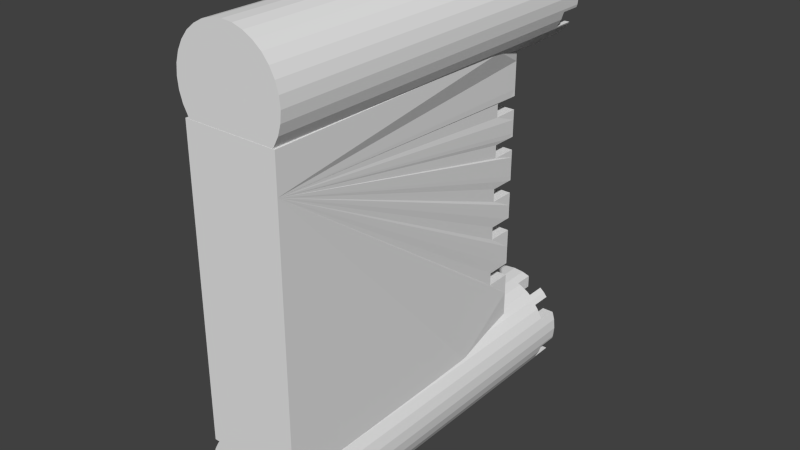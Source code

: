 # Source: greeck_wall.blend  (saved by Blender 2.76.0; exported with 4.5.12 LTS)
import bpy
from mathutils import Matrix  # noqa: F401  (used for matrix-valued properties, if any)

bpy.ops.wm.read_factory_settings(use_empty=True)
scene = bpy.context.scene
scene.name = 'Scene'

# ---- collections
col_collection_1 = bpy.data.collections.new('Collection 1'); scene.collection.children.link(col_collection_1)

# ---- materials (node trees are filled in below, after node groups)
mat_paret_muralla_greek = bpy.data.materials.new('paret_muralla_greek')
mat_paret_muralla_greek.alpha_threshold = 0.0
mat_paret_muralla_greek.use_transparent_shadow = False
mat_paret_muralla_greek.roughness = 0.5
mat_paret_muralla_babylon2 = bpy.data.materials.new('paret_muralla_babylon2')
mat_paret_muralla_babylon2.alpha_threshold = 0.0
mat_paret_muralla_babylon2.use_transparent_shadow = False
mat_paret_muralla_babylon2.roughness = 0.5
mat_paret_muralla_greek2 = bpy.data.materials.new('paret_muralla_greek2')
mat_paret_muralla_greek2.alpha_threshold = 0.0
mat_paret_muralla_greek2.use_transparent_shadow = False
mat_paret_muralla_greek2.roughness = 0.5

# ---- material node trees

# ---- world
world_world = bpy.data.worlds.new('World'); scene.world = world_world
world_world.color = (0.05088, 0.05088, 0.05088)
world_world.use_sun_shadow = False
world_world.sun_shadow_jitter_overblur = 0.0
world_world.cycles.sampling_method = 'MANUAL'
world_world.cycles.sample_map_resolution = 256

# ---- meshes
me_cylinder_001 = bpy.data.meshes.new('Cylinder.001')
me_cylinder_001.from_pydata([(-0.1369, 0.00704, -1.077), (-0.1369, 1.82, -1.077), (-0.08708, 1.82, -1.072), (-0.08708, 0.00704, -1.072), (-0.03915, 0.00704, -1.057), (0.00503, 0.00704, -1.034), (0.04375, 0.00704, -1.002), (0.07553, 0.00704, -0.9633), (0.09914, 0.00704, -0.9191), (0.1137, 0.00704, -0.8712), (0.1186, 0.00704, -0.8214), (0.1137, 0.00704, -0.7715), (0.09914, 0.00704, -0.7236), (0.07553, 0.00704, -0.6794), (0.04375, 0.00704, -0.6407), (0.00503, 0.00704, -0.6089), (-0.03915, 0.00704, -0.5853), (-0.08708, 0.00704, -0.5708), (-0.1369, 0.00704, -0.5658), (-0.1868, 0.00704, -0.5708), (-0.2347, 0.00704, -0.5853), (-0.2789, 0.00704, -0.6089), (-0.3176, 0.00704, -0.6407), (-0.3494, 0.00704, -0.6794), (-0.373, 0.00704, -0.7236), (-0.3875, 0.00704, -0.7715), (-0.3924, 0.00704, -0.8214), (-0.3875, 0.00704, -0.8712), (-0.373, 0.00704, -0.9191), (-0.3494, 0.00704, -0.9633), (-0.3176, 0.00704, -1.002), (-0.2789, 0.00704, -1.034), (-0.2347, 0.00704, -1.057), (-0.1868, 0.00704, -1.072), (-0.1868, 1.82, -1.072), (-0.201, 1.82, -1.068), (-0.201, 1.82, -1.025), (-0.177, 1.82, -1.032), (-0.1367, 1.82, -1.036), (-0.09634, 1.82, -1.032), (-0.05755, 1.82, -1.02), (-0.04996, 1.82, -1.016), (-0.04996, 1.82, -1.061), (-0.04996, 1.726, -1.061), (0.00503, 1.726, -1.034), (-0.03915, 1.726, -1.057), (0.02177, 1.726, -1.02), (0.04375, 1.82, -1.002), (0.07553, 1.82, -0.9633), (0.07958, 1.719, -0.9557), (0.1098, 1.719, -0.884), (0.1137, 1.82, -0.8712), (0.1186, 1.82, -0.8214), (0.1137, 1.82, -0.7715), (0.102, 1.719, -0.733), (0.07553, 1.719, -0.6794), (0.09914, 1.719, -0.7236), (0.06065, 1.719, -0.6613), (0.02177, 1.726, -0.6226), (-0.03915, 1.726, -0.5853), (0.00503, 1.726, -0.6089), (-0.04996, 1.726, -0.582), (-0.08708, 1.82, -0.5708), (-0.1369, 1.82, -0.5658), (-0.1868, 1.82, -0.5708), (-0.201, 1.726, -0.5751), (-0.2727, 1.726, -0.6056), (-0.2789, 1.82, -0.6089), (-0.3176, 1.82, -0.6407), (-0.3345, 1.719, -0.6613), (-0.373, 1.719, -0.7236), (-0.3494, 1.719, -0.6794), (-0.3759, 1.719, -0.733), (-0.3875, 1.82, -0.7715), (-0.3924, 1.82, -0.8214), (-0.3875, 1.82, -0.8712), (-0.3837, 1.719, -0.884), (-0.3534, 1.719, -0.9557), (-0.3494, 1.82, -0.9633), (-0.3176, 1.82, -1.002), (-0.2789, 1.82, -1.034), (-0.2727, 1.726, -1.037), (-0.201, 1.726, -1.068), (-0.201, 1.726, -1.025), (-0.04996, 1.726, -1.016), (0.02177, 1.726, -0.9605), (-0.02181, 1.726, -1.001), (0.009523, 1.726, -0.9754), (0.0257, 1.82, -0.9557), (0.07958, 1.82, -0.9557), (0.02177, 1.82, -1.02), (0.02177, 1.82, -0.9605), (0.09914, 1.719, -0.9191), (0.102, 1.82, -0.733), (0.1098, 1.82, -0.884), (0.06173, 1.82, -0.884), (0.06611, 1.82, -0.8696), (0.07008, 1.82, -0.8292), (0.06611, 1.82, -0.7889), (0.05434, 1.82, -0.7501), (0.04519, 1.82, -0.733), (0.04519, 1.719, -0.733), (0.03524, 1.719, -0.7144), (0.009523, 1.719, -0.6831), (-0.01701, 1.719, -0.6613), (0.04375, 1.82, -0.6407), (0.02177, 1.726, -0.6613), (-0.01701, 1.726, -0.6613), (-0.02181, 1.726, -0.6573), (-0.04996, 1.726, -0.6423), (-0.201, 1.82, -0.6337), (-0.201, 1.82, -0.5751), (-0.04996, 1.82, -0.582), (-0.04996, 1.82, -0.6423), (-0.05755, 1.82, -0.6382), (-0.09634, 1.82, -0.6265), (-0.1367, 1.82, -0.6225), (-0.177, 1.82, -0.6265), (-0.2347, 1.726, -0.5853), (-0.3345, 1.82, -0.6613), (-0.2727, 1.82, -0.6056), (-0.2727, 1.82, -0.6613), (-0.3185, 1.719, -0.733), (-0.2563, 1.719, -0.6613), (-0.2829, 1.719, -0.6831), (-0.3086, 1.719, -0.7144), (-0.3837, 1.82, -0.884), (-0.3759, 1.82, -0.733), (-0.3185, 1.82, -0.733), (-0.3277, 1.82, -0.7501), (-0.3395, 1.82, -0.7889), (-0.3434, 1.82, -0.8292), (-0.3395, 1.82, -0.8696), (-0.3351, 1.82, -0.884), (-0.373, 1.719, -0.9191), (-0.2727, 1.82, -1.037), (-0.3534, 1.82, -0.9557), (-0.299, 1.82, -0.9557), (-0.2829, 1.82, -0.9754), (-0.2727, 1.82, -0.9838), (-0.2347, 1.726, -1.057), (-0.2727, 1.726, -0.9838), (-0.2515, 1.726, -1.001), (-0.2158, 1.726, -1.02), (0.0257, 1.719, -0.9557), (0.03524, 1.719, -0.9441), (0.05434, 1.719, -0.9084), (0.06173, 1.719, -0.884), (0.02177, 1.82, -0.6613), (0.06065, 1.82, -0.6613), (0.02177, 1.82, -0.6226), (-0.201, 1.726, -0.6337), (-0.2158, 1.726, -0.6382), (-0.2515, 1.726, -0.6573), (-0.2563, 1.726, -0.6613), (-0.2727, 1.726, -0.6613), (-0.3351, 1.719, -0.884), (-0.299, 1.719, -0.9557), (-0.3277, 1.719, -0.9084), (-0.3086, 1.719, -0.9441), (0.0808, 0.006586, -0.4957), (0.0808, 0.006586, -0.6724), (0.07853, 0.1935, -0.6724), (0.0808, 0.006586, -0.3191), (0.0808, 0.006586, 0.7409), (-0.3668, 0.006586, 0.7409), (-0.3668, 0.006586, -0.6724), (0.0808, 0.006586, -0.1424), (0.0808, 0.006586, 0.03424), (0.0808, 0.006586, 0.2109), (0.0808, 0.006586, 0.3875), (0.0808, 0.006586, 0.5642), (0.02224, 1.502, -0.6724), (0.02451, 1.315, -0.6724), (0.06719, 1.128, -0.6724), (0.06946, 0.941, -0.6724), (0.07173, 0.7541, -0.6724), (0.07399, 0.5672, -0.6724), (0.07626, 0.3804, -0.6724), (-0.2586, 1.502, -0.6724), (0.07853, 0.1935, 0.7409), (-0.2586, 1.502, 0.7409), (0.07626, 0.3804, 0.7409), (0.07399, 0.5672, 0.7409), (0.07173, 0.7541, 0.7409), (0.06946, 0.941, 0.7409), (0.06719, 1.128, 0.7409), (0.06492, 1.315, 0.7409), (0.06265, 1.502, 0.7409), (-0.2586, 1.376, -0.3464), (-0.2586, 1.502, -0.4091), (0.02224, 1.502, -0.4091), (0.02224, 1.502, -0.442), (0.02224, 1.502, -0.4749), (0.02224, 1.502, -0.5078), (0.02224, 1.502, -0.5407), (0.02224, 1.502, -0.5736), (0.02224, 1.502, -0.6066), (0.02224, 1.502, -0.6395), (0.02224, 1.376, -0.3464), (-0.2586, 1.376, -0.4091), (0.02224, 1.502, 0.709), (-0.2586, 1.376, 0.486), (0.02224, 1.376, 0.486), (0.02224, 1.502, 0.6134), (0.02224, 1.376, -0.4091), (0.02224, 1.392, -0.4091), (0.02224, 1.407, -0.4091), (0.02224, 1.423, -0.4091), (0.02224, 1.439, -0.4091), (0.02224, 1.455, -0.4091), (0.02224, 1.47, -0.4091), (0.02224, 1.486, -0.4091), (0.02224, 1.376, -0.3621), (0.02224, 1.376, 0.07509), (0.02224, 1.502, 0.6771), (-0.2586, 1.502, 0.486), (0.02224, 1.376, 0.08292), (-0.2586, 1.376, 0.2947), (0.02224, 1.376, -0.3542), (0.02224, 1.376, -0.3699), (0.02224, 1.376, -0.3778), (0.02224, 1.376, -0.3856), (0.02224, 1.376, -0.3934), (0.02224, 1.376, -0.4013), (0.02224, 1.376, 0.05941), (0.02224, 1.502, 0.6453), (0.02224, 1.502, 0.486), (0.02224, 1.486, 0.486), (0.02224, 1.47, 0.486), (0.02224, 1.455, 0.486), (0.02224, 1.439, 0.486), (0.02224, 1.423, 0.486), (0.02224, 1.407, 0.486), (0.02224, 1.392, 0.486), (0.02224, 1.376, 0.4782), (0.02224, 1.502, 0.5497), (-0.2586, 1.376, 0.4233), (-0.2586, 1.376, 0.02023), (-0.2586, 1.502, -0.3464), (0.02224, 1.502, -0.3464), (0.02224, 1.486, -0.3464), (0.02224, 1.47, -0.3464), (0.02224, 1.455, -0.3464), (0.02224, 1.439, -0.3464), (0.02224, 1.423, -0.3464), (0.02224, 1.407, -0.3464), (0.02224, 1.392, -0.3464), (0.02224, 1.376, -0.1711), (0.02224, 1.376, 0.06725), (0.02224, 1.502, 0.5816), (0.02224, 1.376, 0.4703), (0.02224, 1.376, 0.4625), (0.02224, 1.376, 0.4547), (0.02224, 1.376, 0.4468), (0.02224, 1.376, 0.439), (0.02224, 1.376, 0.4311), (0.02224, 1.376, 0.4233), (0.02224, 1.502, 0.5179), (-0.2586, 1.376, 0.08292), (0.02224, 1.376, 0.05158), (0.02224, 1.376, 0.04374), (0.02224, 1.376, 0.0359), (0.02224, 1.376, 0.02807), (0.02224, 1.376, 0.02023), (-0.2586, 1.502, 0.2947), (-0.2586, 1.376, 0.232), (-0.2586, 1.376, -0.1084), (-0.2586, 1.376, -0.1711), (-0.2586, 1.502, -0.1711), (0.02224, 1.502, -0.1711), (0.02224, 1.502, -0.193), (0.02224, 1.502, -0.2149), (0.02224, 1.502, -0.2368), (0.02224, 1.502, -0.2587), (0.02224, 1.502, -0.2807), (0.02224, 1.502, -0.3026), (0.02224, 1.502, -0.3245), (0.02224, 1.376, -0.1084), (0.02224, 1.392, 0.4233), (0.02224, 1.407, 0.4233), (0.02224, 1.423, 0.4233), (0.02224, 1.439, 0.4233), (0.02224, 1.455, 0.4233), (0.02224, 1.47, 0.4233), (0.02224, 1.486, 0.4233), (0.02224, 1.502, 0.4233), (-0.2586, 1.502, 0.4233), (0.02224, 1.376, 0.2947), (0.02224, 1.392, 0.02023), (0.02224, 1.407, 0.02023), (0.02224, 1.423, 0.02023), (0.02224, 1.439, 0.02023), (0.02224, 1.455, 0.02023), (0.02224, 1.47, 0.02023), (0.02224, 1.486, 0.02023), (0.02224, 1.502, 0.02023), (-0.2586, 1.502, 0.02023), (-0.2586, 1.502, 0.08292), (0.02224, 1.502, 0.08292), (0.02224, 1.486, 0.08292), (0.02224, 1.47, 0.08292), (0.02224, 1.455, 0.08292), (0.02224, 1.439, 0.08292), (0.02224, 1.423, 0.08292), (0.02224, 1.407, 0.08292), (0.02224, 1.392, 0.08292), (0.02224, 1.502, 0.2947), (0.02224, 1.486, 0.2947), (0.02224, 1.47, 0.2947), (0.02224, 1.455, 0.2947), (0.02224, 1.439, 0.2947), (0.02224, 1.423, 0.2947), (0.02224, 1.407, 0.2947), (0.02224, 1.392, 0.2947), (0.02224, 1.376, 0.2869), (0.02224, 1.376, 0.279), (0.02224, 1.376, 0.2712), (0.02224, 1.376, 0.2633), (0.02224, 1.376, 0.2555), (0.02224, 1.376, 0.2477), (0.02224, 1.376, 0.2398), (0.02224, 1.376, 0.232), (-0.2586, 1.502, -0.1084), (0.02224, 1.392, -0.1711), (0.02224, 1.407, -0.1711), (0.02224, 1.423, -0.1711), (0.02224, 1.439, -0.1711), (0.02224, 1.455, -0.1711), (0.02224, 1.47, -0.1711), (0.02224, 1.486, -0.1711), (0.02224, 1.376, -0.1319), (0.02224, 1.502, 0.3751), (0.02224, 1.502, 0.4072), (0.02224, 1.502, 0.3912), (0.02224, 1.502, 0.359), (0.02224, 1.502, 0.3429), (0.02224, 1.502, 0.3268), (0.02224, 1.502, 0.3108), (0.02224, 1.392, -0.1084), (0.02224, 1.502, -0.06016), (0.02224, 1.502, -0.01192), (0.02224, 1.502, 0.004155), (0.02224, 1.502, -0.028), (0.02224, 1.502, -0.04408), (0.02224, 1.502, -0.07624), (0.02224, 1.502, -0.09231), (0.02224, 1.502, -0.1084), (-0.2586, 1.502, 0.232), (0.02224, 1.502, 0.232), (0.02224, 1.502, 0.2134), (0.02224, 1.502, 0.1947), (0.02224, 1.502, 0.1761), (0.02224, 1.502, 0.1575), (0.02224, 1.502, 0.1388), (0.02224, 1.502, 0.1202), (0.02224, 1.502, 0.1016), (0.02224, 1.392, 0.232), (0.02224, 1.407, 0.232), (0.02224, 1.423, 0.232), (0.02224, 1.439, 0.232), (0.02224, 1.455, 0.232), (0.02224, 1.47, 0.232), (0.02224, 1.486, 0.232), (0.02224, 1.376, -0.1162), (0.02224, 1.376, -0.1241), (0.02224, 1.376, -0.1397), (0.02224, 1.376, -0.1476), (0.02224, 1.376, -0.1554), (0.02224, 1.376, -0.1632), (0.02224, 1.455, -0.1084), (0.02224, 1.47, -0.1084), (0.02224, 1.486, -0.1084), (0.02224, 1.407, -0.1084), (0.02224, 1.439, -0.1084), (0.02224, 1.423, -0.1084), (-0.1367, 1.718, -1.036), (-0.09634, 1.718, -1.032), (-0.05755, 1.718, -1.02), (-0.177, 1.718, -1.032), (-0.2158, 1.718, -1.02), (-0.2515, 1.718, -1.001), (-0.2829, 1.718, -0.9754), (-0.3086, 1.718, -0.9441), (-0.3277, 1.718, -0.9084), (-0.3395, 1.718, -0.8696), (-0.3434, 1.718, -0.8292), (-0.3395, 1.718, -0.7889), (-0.3277, 1.718, -0.7501), (-0.3086, 1.718, -0.7144), (-0.2829, 1.718, -0.6831), (-0.2515, 1.718, -0.6573), (-0.2158, 1.718, -0.6382), (-0.177, 1.718, -0.6265), (-0.1367, 1.718, -0.6225), (-0.09634, 1.718, -0.6265), (-0.05755, 1.718, -0.6382), (-0.02181, 1.718, -0.6573), (0.009523, 1.718, -0.6831), (0.03524, 1.718, -0.7144), (0.05434, 1.718, -0.7501), (0.06611, 1.718, -0.7889), (0.07008, 1.718, -0.8292), (0.06611, 1.718, -0.8696), (0.05434, 1.718, -0.9084), (0.03524, 1.718, -0.9441), (0.009523, 1.718, -0.9754), (-0.02181, 1.718, -1.001), (-0.1369, 0.00704, 0.6344), (-0.1369, 1.82, 0.6344), (-0.08708, 1.82, 0.6393), (-0.08708, 0.00704, 0.6393), (-0.03915, 0.00704, 0.6538), (0.00503, 0.00704, 0.6775), (0.04375, 0.00704, 0.7092), (0.07553, 0.00704, 0.748), (0.09914, 0.00704, 0.7921), (0.1137, 0.00704, 0.8401), (0.1186, 0.00704, 0.8899), (0.1137, 0.00704, 0.9398), (0.09914, 0.00704, 0.9877), (0.07553, 0.00704, 1.032), (0.04375, 0.00704, 1.071), (0.00503, 0.00704, 1.102), (-0.03915, 0.00704, 1.126), (-0.08708, 0.00704, 1.141), (-0.1369, 0.00704, 1.145), (-0.1868, 0.00704, 1.141), (-0.2347, 0.00704, 1.126), (-0.2789, 0.00704, 1.102), (-0.3176, 0.00704, 1.071), (-0.3494, 0.00704, 1.032), (-0.373, 0.00704, 0.9877), (-0.3875, 0.00704, 0.9398), (-0.3924, 0.00704, 0.8899), (-0.3875, 0.00704, 0.8401), (-0.373, 0.00704, 0.7921), (-0.3494, 0.00704, 0.7479), (-0.3176, 0.00704, 0.7092), (-0.2789, 0.00704, 0.6775), (-0.2347, 0.00704, 0.6538), (-0.1868, 0.00704, 0.6393), (-0.1868, 1.82, 0.6393), (-0.201, 1.82, 0.6436), (-0.201, 1.82, 0.6865), (-0.177, 1.82, 0.6792), (-0.1367, 1.82, 0.6753), (-0.09634, 1.82, 0.6792), (-0.05755, 1.82, 0.691), (-0.04996, 1.82, 0.6951), (-0.04996, 1.82, 0.6506), (-0.04996, 1.726, 0.6506), (0.00503, 1.726, 0.6775), (-0.03915, 1.726, 0.6538), (0.02177, 1.726, 0.6912), (0.04375, 1.82, 0.7092), (0.07553, 1.82, 0.748), (0.07958, 1.719, 0.7555), (0.1098, 1.719, 0.8273), (0.1137, 1.82, 0.8401), (0.1186, 1.82, 0.8899), (0.1137, 1.82, 0.9398), (0.102, 1.719, 0.9783), (0.07553, 1.719, 1.032), (0.09914, 1.719, 0.9877), (0.06065, 1.719, 1.05), (0.02177, 1.726, 1.089), (-0.03915, 1.726, 1.126), (0.00503, 1.726, 1.102), (-0.04996, 1.726, 1.129), (-0.08708, 1.82, 1.141), (-0.1369, 1.82, 1.145), (-0.1868, 1.82, 1.141), (-0.201, 1.726, 1.136), (-0.2727, 1.726, 1.106), (-0.2789, 1.82, 1.102), (-0.3176, 1.82, 1.071), (-0.3345, 1.719, 1.05), (-0.373, 1.719, 0.9877), (-0.3494, 1.719, 1.032), (-0.3759, 1.719, 0.9783), (-0.3875, 1.82, 0.9398), (-0.3924, 1.82, 0.8899), (-0.3875, 1.82, 0.8401), (-0.3837, 1.719, 0.8273), (-0.3534, 1.719, 0.7555), (-0.3494, 1.82, 0.7479), (-0.3176, 1.82, 0.7092), (-0.2789, 1.82, 0.6775), (-0.2727, 1.726, 0.6741), (-0.201, 1.726, 0.6436), (-0.201, 1.726, 0.6865), (-0.04996, 1.726, 0.6951), (0.02177, 1.726, 0.7507), (-0.02181, 1.726, 0.7101), (0.009523, 1.726, 0.7358), (0.0257, 1.82, 0.7555), (0.07958, 1.82, 0.7555), (0.02177, 1.82, 0.6912), (0.02177, 1.82, 0.7507), (0.09914, 1.719, 0.7921), (0.102, 1.82, 0.9783), (0.1098, 1.82, 0.8273), (0.06173, 1.82, 0.8273), (0.06611, 1.82, 0.8417), (0.07008, 1.82, 0.882), (0.06611, 1.82, 0.9224), (0.05434, 1.82, 0.9611), (0.04519, 1.82, 0.9783), (0.04519, 1.719, 0.9783), (0.03524, 1.719, 0.9969), (0.009523, 1.719, 1.028), (-0.01701, 1.719, 1.05), (0.04375, 1.82, 1.071), (0.02177, 1.726, 1.05), (-0.01701, 1.726, 1.05), (-0.02181, 1.726, 1.054), (-0.04996, 1.726, 1.069), (-0.201, 1.82, 1.078), (-0.201, 1.82, 1.136), (-0.04996, 1.82, 1.129), (-0.04996, 1.82, 1.069), (-0.05755, 1.82, 1.073), (-0.09634, 1.82, 1.085), (-0.1367, 1.82, 1.089), (-0.177, 1.82, 1.085), (-0.2347, 1.726, 1.126), (-0.3345, 1.82, 1.05), (-0.2727, 1.82, 1.106), (-0.2727, 1.82, 1.05), (-0.3185, 1.719, 0.9783), (-0.2563, 1.719, 1.05), (-0.2829, 1.719, 1.028), (-0.3086, 1.719, 0.9969), (-0.3837, 1.82, 0.8273), (-0.3759, 1.82, 0.9783), (-0.3185, 1.82, 0.9783), (-0.3277, 1.82, 0.9611), (-0.3395, 1.82, 0.9224), (-0.3434, 1.82, 0.882), (-0.3395, 1.82, 0.8417), (-0.3351, 1.82, 0.8273), (-0.373, 1.719, 0.7921), (-0.2727, 1.82, 0.6741), (-0.3534, 1.82, 0.7555), (-0.299, 1.82, 0.7555), (-0.2829, 1.82, 0.7358), (-0.2727, 1.82, 0.7275), (-0.2347, 1.726, 0.6538), (-0.2727, 1.726, 0.7275), (-0.2515, 1.726, 0.7101), (-0.2158, 1.726, 0.691), (0.0257, 1.719, 0.7555), (0.03524, 1.719, 0.7672), (0.05434, 1.719, 0.8029), (0.06173, 1.719, 0.8273), (0.02177, 1.82, 1.05), (0.06065, 1.82, 1.05), (0.02177, 1.82, 1.089), (-0.201, 1.726, 1.078), (-0.2158, 1.726, 1.073), (-0.2515, 1.726, 1.054), (-0.2563, 1.726, 1.05), (-0.2727, 1.726, 1.05), (-0.3351, 1.719, 0.8273), (-0.299, 1.719, 0.7555), (-0.3277, 1.719, 0.8029), (-0.3086, 1.719, 0.7672), (-0.1367, 1.718, 0.6753), (-0.09634, 1.718, 0.6792), (-0.05755, 1.718, 0.691), (-0.177, 1.718, 0.6792), (-0.2158, 1.718, 0.691), (-0.2515, 1.718, 0.7101), (-0.2829, 1.718, 0.7358), (-0.3086, 1.718, 0.7672), (-0.3277, 1.718, 0.8029), (-0.3395, 1.718, 0.8417), (-0.3434, 1.718, 0.882), (-0.3395, 1.718, 0.9224), (-0.3277, 1.718, 0.9611), (-0.3086, 1.718, 0.9969), (-0.2829, 1.718, 1.028), (-0.2515, 1.718, 1.054), (-0.2158, 1.718, 1.073), (-0.177, 1.718, 1.085), (-0.1367, 1.718, 1.089), (-0.09634, 1.718, 1.085), (-0.05755, 1.718, 1.073), (-0.02181, 1.718, 1.054), (0.009523, 1.718, 1.028), (0.03524, 1.718, 0.9969), (0.05434, 1.718, 0.9611), (0.06611, 1.718, 0.9224), (0.07008, 1.718, 0.882), (0.06611, 1.718, 0.8417), (0.05434, 1.718, 0.8029), (0.03524, 1.718, 0.7672), (0.009523, 1.718, 0.7358), (-0.02181, 1.718, 0.7101)], [], [(0, 1, 2, 3), (0, 3, 4, 5, 6, 7, 8, 9, 10, 11, 12, 13, 14, 15, 16, 17, 18, 19, 20, 21, 22, 23, 24, 25, 26, 27, 28, 29, 30, 31, 32, 33), (33, 34, 1, 0), (2, 1, 34, 35, 36, 37, 38, 39, 40, 41, 42), (44, 5, 4, 45), (6, 47, 48, 7), (9, 51, 52, 10), (10, 52, 53, 11), (55, 13, 12, 56), (59, 16, 15, 60), (17, 62, 63, 18), (18, 63, 64, 19), (21, 67, 68, 22), (70, 24, 23, 71), (25, 73, 74, 26), (26, 74, 75, 27), (28, 27, 75, 126, 76, 134), (29, 28, 134, 77, 136, 78), (29, 78, 79, 30), (30, 79, 80, 31), (135, 81, 140, 32, 31, 80), (33, 32, 140, 82, 35, 34), (36, 35, 82, 83), (84, 43, 42, 41), (4, 3, 2, 42, 43, 45), (85, 46, 44, 45, 43, 84, 86, 87), (44, 46, 90, 47, 6, 5), (88, 89, 48, 47, 90, 91), (92, 8, 7, 48, 89, 49), (92, 50, 94, 51, 9, 8), (93, 53, 52, 51, 94, 95, 96, 97, 98, 99, 100), (93, 54, 56, 12, 11, 53), (57, 55, 56, 54, 101, 102, 103, 104), (105, 14, 13, 55, 57, 149), (60, 15, 14, 105, 150, 58), (61, 59, 60, 58, 106, 107, 108, 109), (62, 17, 16, 59, 61, 112), (110, 111, 64, 63, 62, 112, 113, 114, 115, 116, 117), (19, 64, 111, 65, 118, 20), (67, 21, 20, 118, 66, 120), (119, 68, 67, 120, 121), (71, 23, 22, 68, 119, 69), (122, 72, 70, 71, 69, 123, 124, 125), (73, 25, 24, 70, 72, 127), (126, 75, 74, 73, 127, 128, 129, 130, 131, 132, 133), (135, 80, 79, 78, 136, 137, 138, 139), (83, 82, 140, 81, 141, 142, 143), (91, 90, 46, 85), (49, 89, 88, 144), (50, 92, 49, 144, 145, 146, 147), (54, 93, 100, 101), (95, 94, 50, 147), (107, 106, 148, 149, 57, 104), (113, 112, 61, 109), (58, 150, 148, 106), (151, 65, 111, 110), (66, 118, 65, 151, 152, 153, 154, 155), (69, 119, 121, 155, 154, 123), (121, 120, 66, 155), (128, 127, 72, 122), (76, 126, 133, 156), (157, 77, 134, 76, 156, 158, 159), (141, 81, 135, 139), (137, 136, 77, 157), (150, 105, 149, 148), (39, 38, 376, 377), (40, 39, 377, 378), (376, 379, 380, 381, 382, 383, 384, 385, 386, 387, 388, 389, 390, 391, 392, 393, 394, 395, 396, 397, 398, 399, 400, 401, 402, 403, 404, 405, 406, 407, 378, 377), (38, 37, 379, 376), (378, 407, 86, 84, 41, 40), (87, 86, 407, 406), (406, 405, 145, 144, 88, 91, 85, 87), (146, 145, 405, 404), (404, 403, 96, 95, 147, 146), (97, 96, 403, 402), (98, 97, 402, 401), (99, 98, 401, 400), (400, 399, 102, 101, 100, 99), (103, 102, 399, 398), (398, 397, 108, 107, 104, 103), (397, 396, 114, 113, 109, 108), (115, 114, 396, 395), (116, 115, 395, 394), (117, 116, 394, 393), (393, 392, 152, 151, 110, 117), (153, 152, 392, 391), (391, 390, 124, 123, 154, 153), (125, 124, 390, 389), (389, 388, 129, 128, 122, 125), (130, 129, 388, 387), (131, 130, 387, 386), (132, 131, 386, 385), (385, 384, 158, 156, 133, 132), (159, 158, 384, 383), (383, 382, 138, 137, 157, 159), (382, 381, 142, 141, 139, 138), (143, 142, 381, 380), (380, 379, 37, 36, 83, 143), (161, 162, 178, 177, 176, 175, 174, 173, 172, 198, 197, 196, 195, 194, 193, 192, 191, 212, 211, 210, 209, 208, 207, 206, 205, 224, 223, 222, 221, 220, 213, 219, 199, 247, 246, 245, 244, 243, 242, 241, 240, 277, 276, 275, 274, 273, 272, 271, 270, 330, 329, 328, 327, 326, 325, 324, 248, 369, 368, 367, 366, 331, 365, 364, 278, 339, 373, 375, 374, 370, 371, 372, 347, 346, 345, 340, 344, 343, 341, 342, 296, 295, 294, 293, 292, 291, 290, 289, 264, 263, 262, 261, 260, 225, 249, 214, 217, 306, 305, 304, 303, 302, 301, 300, 299, 356, 355, 354, 353, 352, 351, 350, 349, 363, 362, 361, 360, 359, 358, 357, 322, 321, 320, 319, 318, 317, 316, 315, 288, 314, 313, 312, 311, 310, 309, 308, 307, 338, 337, 336, 335, 332, 334, 333, 286, 285, 284, 283, 282, 281, 280, 279, 257, 256, 255, 254, 253, 252, 251, 235, 203, 234, 233, 232, 231, 230, 229, 228, 227, 258, 236, 250, 204, 226, 215, 201, 188, 187, 186, 185, 184, 183, 182, 180, 164, 171, 170, 169, 168, 167, 163, 160), (164, 165, 166, 161, 160, 163, 167, 168, 169, 170, 171), (172, 173, 174, 175, 176, 177, 178, 162, 161, 166, 179), (181, 165, 164, 180, 182, 183, 184, 185, 186, 187, 188), (165, 181, 216, 202, 237, 287, 265, 218, 266, 348, 298, 259, 238, 297, 323, 267, 268, 269, 239, 189, 200, 190, 179, 166), (190, 191, 192, 193, 194, 195, 196, 197, 198, 172, 179), (188, 201, 215, 226, 204, 250, 236, 258, 227, 216, 181), (205, 206, 207, 208, 209, 210, 211, 212, 191, 190, 200), (200, 189, 199, 219, 213, 220, 221, 222, 223, 224, 205), (202, 216, 227, 228, 229, 230, 231, 232, 233, 234, 203), (189, 239, 240, 241, 242, 243, 244, 245, 246, 247, 199), (237, 202, 203, 235, 251, 252, 253, 254, 255, 256, 257), (238, 259, 217, 214, 249, 225, 260, 261, 262, 263, 264), (269, 270, 271, 272, 273, 274, 275, 276, 277, 240, 239), (257, 279, 280, 281, 282, 283, 284, 285, 286, 287, 237), (264, 289, 290, 291, 292, 293, 294, 295, 296, 297, 238), (259, 298, 299, 300, 301, 302, 303, 304, 305, 306, 217), (218, 265, 307, 308, 309, 310, 311, 312, 313, 314, 288), (266, 218, 288, 315, 316, 317, 318, 319, 320, 321, 322), (248, 324, 325, 326, 327, 328, 329, 330, 270, 269, 268), (287, 286, 333, 334, 332, 335, 336, 337, 338, 307, 265), (297, 296, 342, 341, 343, 344, 340, 345, 346, 347, 323), (348, 349, 350, 351, 352, 353, 354, 355, 356, 299, 298), (322, 357, 358, 359, 360, 361, 362, 363, 349, 348, 266), (268, 267, 278, 364, 365, 331, 366, 367, 368, 369, 248), (323, 347, 372, 371, 370, 374, 375, 373, 339, 278, 267), (408, 409, 410, 411), (408, 411, 412, 413, 414, 415, 416, 417, 418, 419, 420, 421, 422, 423, 424, 425, 426, 427, 428, 429, 430, 431, 432, 433, 434, 435, 436, 437, 438, 439, 440, 441), (441, 442, 409, 408), (410, 409, 442, 443, 444, 445, 446, 447, 448, 449, 450), (452, 413, 412, 453), (414, 455, 456, 415), (417, 459, 460, 418), (418, 460, 461, 419), (463, 421, 420, 464), (467, 424, 423, 468), (425, 470, 471, 426), (426, 471, 472, 427), (429, 475, 476, 430), (478, 432, 431, 479), (433, 481, 482, 434), (434, 482, 483, 435), (436, 435, 483, 534, 484, 542), (437, 436, 542, 485, 544, 486), (437, 486, 487, 438), (438, 487, 488, 439), (543, 489, 548, 440, 439, 488), (441, 440, 548, 490, 443, 442), (444, 443, 490, 491), (492, 451, 450, 449), (412, 411, 410, 450, 451, 453), (493, 454, 452, 453, 451, 492, 494, 495), (452, 454, 498, 455, 414, 413), (496, 497, 456, 455, 498, 499), (500, 416, 415, 456, 497, 457), (500, 458, 502, 459, 417, 416), (501, 461, 460, 459, 502, 503, 504, 505, 506, 507, 508), (501, 462, 464, 420, 419, 461), (465, 463, 464, 462, 509, 510, 511, 512), (513, 422, 421, 463, 465, 557), (468, 423, 422, 513, 558, 466), (469, 467, 468, 466, 514, 515, 516, 517), (470, 425, 424, 467, 469, 520), (518, 519, 472, 471, 470, 520, 521, 522, 523, 524, 525), (427, 472, 519, 473, 526, 428), (475, 429, 428, 526, 474, 528), (527, 476, 475, 528, 529), (479, 431, 430, 476, 527, 477), (530, 480, 478, 479, 477, 531, 532, 533), (481, 433, 432, 478, 480, 535), (534, 483, 482, 481, 535, 536, 537, 538, 539, 540, 541), (543, 488, 487, 486, 544, 545, 546, 547), (491, 490, 548, 489, 549, 550, 551), (499, 498, 454, 493), (457, 497, 496, 552), (458, 500, 457, 552, 553, 554, 555), (462, 501, 508, 509), (503, 502, 458, 555), (515, 514, 556, 557, 465, 512), (521, 520, 469, 517), (466, 558, 556, 514), (559, 473, 519, 518), (474, 526, 473, 559, 560, 561, 562, 563), (477, 527, 529, 563, 562, 531), (529, 528, 474, 563), (536, 535, 480, 530), (484, 534, 541, 564), (565, 485, 542, 484, 564, 566, 567), (549, 489, 543, 547), (545, 544, 485, 565), (558, 513, 557, 556), (447, 446, 568, 569), (448, 447, 569, 570), (568, 571, 572, 573, 574, 575, 576, 577, 578, 579, 580, 581, 582, 583, 584, 585, 586, 587, 588, 589, 590, 591, 592, 593, 594, 595, 596, 597, 598, 599, 570, 569), (446, 445, 571, 568), (570, 599, 494, 492, 449, 448), (495, 494, 599, 598), (598, 597, 553, 552, 496, 499, 493, 495), (596, 595, 504, 503, 555, 554), (505, 504, 595, 594), (506, 505, 594, 593), (507, 506, 593, 592), (592, 591, 510, 509, 508, 507), (523, 522, 588, 587), (524, 523, 587, 586), (525, 524, 586, 585), (585, 584, 560, 559, 518, 525), (561, 560, 584, 583), (581, 580, 537, 536, 530, 533), (538, 537, 580, 579), (539, 538, 579, 578), (540, 539, 578, 577), (577, 576, 566, 564, 541, 540), (575, 574, 546, 545, 565, 567), (574, 573, 550, 549, 547, 546), (551, 550, 573, 572), (572, 571, 445, 444, 491, 551)])
_uv = me_cylinder_001.uv_layers.new(name='UVMap')
_uv.uv.foreach_set('vector', [0.9635, -0.1667, 0.9635, 1.167, 0.929, 1.167, 0.929, -0.1667, 0.9635, -0.1667, 0.929, -0.1667, 0.8946, -0.1667, 0.8601, -0.1667, 0.8256, -0.1667, 0.7911, -0.1667, 0.7567, -0.1667, 0.7222, -0.1667, 0.6877, -0.1667, 0.6533, -0.1667, 0.6188, -0.1667, 0.5843, -0.1667, 0.5498, -0.1667, 0.5154, -0.1667, 0.4809, -0.1667, 0.4464, -0.1667, 0.412, -0.1667, 1.481, -0.1667, 1.446, -0.1667, 1.412, -0.1667, 1.377, -0.1667, 1.343, -0.1667, 1.308, -0.1667, 1.274, -0.1667, 1.239, -0.1667, 1.205, -0.1667, 1.17, -0.1667, 1.136, -0.1667, 1.101, -0.1667, 1.067, -0.1667, 1.032, -0.1667, 0.998, -0.1667, 0.998, -0.1667, 0.998, 1.167, 0.9635, 1.167, 0.9635, -0.1667, 0.929, 1.167, 0.9635, 1.167, 0.998, 1.167, 1.008, 1.167, 1.017, 1.167, 0.9965, 1.167, 0.9633, 1.167, 0.9301, 1.167, 0.8968, 1.167, 0.8898, 1.167, 0.9023, 1.167, 0.8601, 1.097, 0.8601, -0.1667, 0.8946, -0.1667, 0.8946, 1.097, 0.8256, -0.1667, 0.8256, 1.167, 0.7911, 1.167, 0.7911, -0.1667, 0.7222, -0.1667, 0.7222, 1.167, 0.6877, 1.167, 0.6877, -0.1667, 0.6877, -0.1667, 0.6877, 1.167, 0.6533, 1.167, 0.6533, -0.1667, 0.5843, 1.092, 0.5843, -0.1667, 0.6188, -0.1667, 0.6188, 1.092, 0.4809, 1.097, 0.4809, -0.1667, 0.5154, -0.1667, 0.5154, 1.097, 0.4464, -0.1667, 0.4464, 1.167, 0.412, 1.167, 0.412, -0.1667, 0.412, -0.1667, 0.412, 1.167, 0.3775, 1.167, 0.3775, -0.1667, 0.3086, -0.1667, 0.3086, 1.167, 0.2741, 1.167, 0.2741, -0.1667, 0.2051, 1.092, 0.2051, -0.1667, 0.2396, -0.1667, 0.2396, 1.092, 0.1707, -0.1667, 0.1707, 1.167, 0.1362, 1.167, 0.1362, -0.1667, 0.1362, -0.1667, 0.1362, 1.167, 0.1017, 1.167, 0.1017, -0.1667, 0.06725, -0.1667, 0.1017, -0.1667, 0.1017, 1.167, 0.09254, 1.167, 0.09254, 1.092, 0.06725, 1.092, 0.03278, -0.1667, 0.06725, -0.1667, 0.06725, 1.092, 0.03868, 1.092, 0.03868, 1.167, 0.03278, 1.167, 0.03278, -0.1667, 0.03278, 1.167, -0.00169, 1.167, -0.00169, -0.1667, -0.00169, -0.1667, -0.00169, 1.167, -0.03616, 1.167, -0.03616, -0.1667, -0.04097, 1.167, -0.04097, 1.097, -0.07063, 1.097, -0.07063, -0.1667, -0.03616, -0.1667, -0.03616, 1.167, -0.1051, -0.1667, -0.07063, -0.1667, -0.07063, 1.097, -0.09492, 1.097, -0.09492, 1.167, -0.1051, 1.167, -0.08602, 1.167, -0.09492, 1.167, -0.09492, 1.097, -0.08602, 1.097, 0.8898, 1.097, 0.9023, 1.097, 0.9023, 1.167, 0.8898, 1.167, 0.8946, -0.1667, 0.929, -0.1667, 0.929, 1.167, 0.9023, 1.167, 0.9023, 1.097, 0.8946, 1.097, 0.8141, 1.097, 0.8452, 1.097, 0.8601, 1.097, 0.8946, 1.097, 0.9023, 1.097, 0.8898, 1.097, 0.8635, 1.097, 0.8301, 1.097, 0.8601, 1.097, 0.8452, 1.097, 0.8452, 1.167, 0.8256, 1.167, 0.8256, -0.1667, 0.8601, -0.1667, 0.809, 1.167, 0.7853, 1.167, 0.7911, 1.167, 0.8256, 1.167, 0.8452, 1.167, 0.8141, 1.167, 0.7567, 1.092, 0.7567, -0.1667, 0.7911, -0.1667, 0.7911, 1.167, 0.7853, 1.167, 0.7853, 1.092, 0.7567, 1.092, 0.7314, 1.092, 0.7314, 1.167, 0.7222, 1.167, 0.7222, -0.1667, 0.7567, -0.1667, 0.6255, 1.167, 0.6533, 1.167, 0.6877, 1.167, 0.7222, 1.167, 0.7314, 1.167, 0.7414, 1.167, 0.7287, 1.167, 0.6944, 1.167, 0.6599, 1.167, 0.6251, 1.167, 0.6084, 1.167, 0.6255, 1.167, 0.6255, 1.092, 0.6188, 1.092, 0.6188, -0.1667, 0.6533, -0.1667, 0.6533, 1.167, 0.5682, 1.092, 0.5843, 1.092, 0.6188, 1.092, 0.6255, 1.092, 0.6084, 1.092, 0.5901, 1.092, 0.5549, 1.092, 0.5248, 1.092, 0.5498, 1.167, 0.5498, -0.1667, 0.5843, -0.1667, 0.5843, 1.092, 0.5682, 1.092, 0.5682, 1.167, 0.5154, 1.097, 0.5154, -0.1667, 0.5498, -0.1667, 0.5498, 1.167, 0.5303, 1.167, 0.5303, 1.097, 0.4732, 1.097, 0.4809, 1.097, 0.5154, 1.097, 0.5303, 1.097, 0.5491, 1.097, 0.5248, 1.097, 0.5194, 1.097, 0.4913, 1.097, 0.4464, 1.167, 0.4464, -0.1667, 0.4809, -0.1667, 0.4809, 1.097, 0.4732, 1.097, 0.4732, 1.167, 0.3542, 1.167, 0.3673, 1.167, 0.3775, 1.167, 0.412, 1.167, 0.4464, 1.167, 0.4732, 1.167, 0.4913, 1.167, 0.4838, 1.167, 0.448, 1.167, 0.4122, 1.167, 0.3764, 1.167, 0.3775, -0.1667, 0.3775, 1.167, 0.3673, 1.167, 0.3673, 1.097, 0.343, 1.097, 0.343, -0.1667, 0.3086, 1.167, 0.3086, -0.1667, 0.343, -0.1667, 0.343, 1.097, 0.3134, 1.097, 0.3134, 1.167, 0.2557, 1.167, 0.2741, 1.167, 0.3086, 1.167, 0.3134, 1.167, 0.2885, 1.167, 0.2396, 1.092, 0.2396, -0.1667, 0.2741, -0.1667, 0.2741, 1.167, 0.2557, 1.167, 0.2557, 1.092, 0.2157, 1.092, 0.1984, 1.092, 0.2051, 1.092, 0.2396, 1.092, 0.2557, 1.092, 0.2995, 1.092, 0.2694, 1.092, 0.234, 1.092, 0.1707, 1.167, 0.1707, -0.1667, 0.2051, -0.1667, 0.2051, 1.092, 0.1984, 1.092, 0.1984, 1.167, 0.09254, 1.167, 0.1017, 1.167, 0.1362, 1.167, 0.1707, 1.167, 0.1984, 1.167, 0.2157, 1.167, 0.1989, 1.167, 0.1641, 1.167, 0.1295, 1.167, 0.09516, 1.167, 0.08243, 1.167, -0.04097, 1.167, -0.03616, 1.167, -0.00169, 1.167, 0.03278, 1.167, 0.03868, 1.167, 0.01469, 1.167, -0.006452, 1.167, -0.01735, 1.167, -0.08602, 1.097, -0.09492, 1.097, -0.07063, 1.097, -0.04097, 1.097, -0.01735, 1.097, -0.03994, 1.097, -0.0733, 1.097, 0.8141, 1.167, 0.8452, 1.167, 0.8452, 1.097, 0.8141, 1.097, 0.7853, 1.092, 0.7853, 1.167, 0.809, 1.167, 0.809, 1.092, 0.7314, 1.092, 0.7567, 1.092, 0.7853, 1.092, 0.809, 1.092, 0.7965, 1.092, 0.7627, 1.092, 0.7414, 1.092, 0.6255, 1.092, 0.6255, 1.167, 0.6084, 1.167, 0.6084, 1.092, 0.7414, 1.167, 0.7314, 1.167, 0.7314, 1.092, 0.7414, 1.092, 0.5248, 1.097, 0.5491, 1.097, 0.5491, 1.167, 0.5682, 1.167, 0.5682, 1.092, 0.5248, 1.092, 0.4913, 1.167, 0.4732, 1.167, 0.4732, 1.097, 0.4913, 1.097, 0.5303, 1.097, 0.5303, 1.167, 0.5491, 1.167, 0.5491, 1.097, 0.3542, 1.097, 0.3673, 1.097, 0.3673, 1.167, 0.3542, 1.167, 0.3134, 1.097, 0.343, 1.097, 0.3673, 1.097, 0.3542, 1.097, 0.3406, 1.097, 0.3049, 1.097, 0.2995, 1.097, 0.2885, 1.097, 0.2557, 1.092, 0.2557, 1.167, 0.2885, 1.167, 0.2885, 1.097, 0.2995, 1.097, 0.2995, 1.092, 0.2885, 1.167, 0.3134, 1.167, 0.3134, 1.097, 0.2885, 1.097, 0.2157, 1.167, 0.1984, 1.167, 0.1984, 1.092, 0.2157, 1.092, 0.09254, 1.092, 0.09254, 1.167, 0.08243, 1.167, 0.08243, 1.092, 0.01469, 1.092, 0.03868, 1.092, 0.06725, 1.092, 0.09254, 1.092, 0.08243, 1.092, 0.06107, 1.092, 0.02721, 1.092, -0.01735, 1.097, -0.04097, 1.097, -0.04097, 1.167, -0.01735, 1.167, 0.01469, 1.167, 0.03868, 1.167, 0.03868, 1.092, 0.01469, 1.092, 0.5303, 1.167, 0.5498, 1.167, 0.5682, 1.167, 0.5491, 1.167, 0.9301, 1.167, 0.9633, 1.167, 0.9633, 1.091, 0.9301, 1.091, 0.8968, 1.167, 0.9301, 1.167, 0.9301, 1.091, 0.8968, 1.091, 0.9633, 1.091, 0.9965, 1.091, 1.03, 1.091, 1.063, 1.091, 1.097, 1.091, 1.13, 1.091, 1.164, 1.091, 1.198, 1.091, 1.233, 1.091, 1.267, 1.091, 1.302, 1.091, 1.337, 1.091, 1.372, 1.091, 1.408, 1.091, 1.444, 1.091, 1.479, 1.091, 0.4122, 1.091, 0.448, 1.091, 0.4838, 1.091, 0.5194, 1.091, 0.5549, 1.091, 0.5901, 1.091, 0.6251, 1.091, 0.6599, 1.091, 0.6944, 1.091, 0.7287, 1.091, 0.7627, 1.091, 0.7965, 1.091, 0.8301, 1.091, 0.8635, 1.091, 0.8968, 1.091, 0.9301, 1.091, 0.9633, 1.167, 0.9965, 1.167, 0.9965, 1.091, 0.9633, 1.091, 0.8968, 1.091, 0.8635, 1.091, 0.8635, 1.097, 0.8898, 1.097, 0.8898, 1.167, 0.8968, 1.167, 0.8301, 1.097, 0.8635, 1.097, 0.8635, 1.091, 0.8301, 1.091, 0.8301, 1.091, 0.7965, 1.091, 0.7965, 1.092, 0.809, 1.092, 0.809, 1.167, 0.8141, 1.167, 0.8141, 1.097, 0.8301, 1.097, 0.7627, 1.092, 0.7965, 1.092, 0.7965, 1.091, 0.7627, 1.091, 0.7627, 1.091, 0.7287, 1.091, 0.7287, 1.167, 0.7414, 1.167, 0.7414, 1.092, 0.7627, 1.092, 0.6944, 1.167, 0.7287, 1.167, 0.7287, 1.091, 0.6944, 1.091, 0.6599, 1.167, 0.6944, 1.167, 0.6944, 1.091, 0.6599, 1.091, 0.6251, 1.167, 0.6599, 1.167, 0.6599, 1.091, 0.6251, 1.091, 0.6251, 1.091, 0.5901, 1.091, 0.5901, 1.092, 0.6084, 1.092, 0.6084, 1.167, 0.6251, 1.167, 0.5549, 1.092, 0.5901, 1.092, 0.5901, 1.091, 0.5549, 1.091, 0.5549, 1.091, 0.5194, 1.091, 0.5194, 1.097, 0.5248, 1.097, 0.5248, 1.092, 0.5549, 1.092, 0.5194, 1.091, 0.4838, 1.091, 0.4838, 1.167, 0.4913, 1.167, 0.4913, 1.097, 0.5194, 1.097, 0.448, 1.167, 0.4838, 1.167, 0.4838, 1.091, 0.448, 1.091, 0.4122, 1.167, 0.448, 1.167, 0.448, 1.091, 0.4122, 1.091, 0.3764, 1.167, 0.4122, 1.167, 0.4122, 1.091, 0.3764, 1.091, 0.3764, 1.091, 0.3406, 1.091, 0.3406, 1.097, 0.3542, 1.097, 0.3542, 1.167, 0.3764, 1.167, 0.3049, 1.097, 0.3406, 1.097, 0.3406, 1.091, 0.3049, 1.091, 0.3049, 1.091, 0.2694, 1.091, 0.2694, 1.092, 0.2995, 1.092, 0.2995, 1.097, 0.3049, 1.097, 0.234, 1.092, 0.2694, 1.092, 0.2694, 1.091, 0.234, 1.091, 0.234, 1.091, 0.1989, 1.091, 0.1989, 1.167, 0.2157, 1.167, 0.2157, 1.092, 0.234, 1.092, 0.1641, 1.167, 0.1989, 1.167, 0.1989, 1.091, 0.1641, 1.091, 0.1295, 1.167, 0.1641, 1.167, 0.1641, 1.091, 0.1295, 1.091, 0.09516, 1.167, 0.1295, 1.167, 0.1295, 1.091, 0.09516, 1.091, 0.09516, 1.091, 0.06107, 1.091, 0.06107, 1.092, 0.08243, 1.092, 0.08243, 1.167, 0.09516, 1.167, 0.02721, 1.092, 0.06107, 1.092, 0.06107, 1.091, 0.02721, 1.091, 0.02721, 1.091, -0.006452, 1.091, -0.006452, 1.167, 0.01469, 1.167, 0.01469, 1.092, 0.02721, 1.092, -0.006452, 1.091, -0.03994, 1.091, -0.03994, 1.097, -0.01735, 1.097, -0.01735, 1.167, -0.006452, 1.167, -0.0733, 1.097, -0.03994, 1.097, -0.03994, 1.091, -0.0733, 1.091, -0.0733, 1.091, -0.1066, 1.091, -0.1066, 1.167, -0.08602, 1.167, -0.08602, 1.097, -0.0733, 1.097, 1.592, -0.0001699, 1.592, 0.2201, 1.592, 0.4403, 1.592, 0.6606, 1.592, 0.8808, 1.592, 1.101, 1.592, 1.321, 1.592, 1.542, 1.592, 1.762, 1.562, 1.762, 1.533, 1.762, 1.504, 1.762, 1.475, 1.762, 1.446, 1.762, 1.417, 1.762, 1.388, 1.762, 1.359, 1.762, 1.359, 1.743, 1.359, 1.725, 1.359, 1.706, 1.359, 1.688, 1.359, 1.669, 1.359, 1.651, 1.359, 1.632, 1.359, 1.614, 1.352, 1.614, 1.345, 1.614, 1.338, 1.614, 1.331, 1.614, 1.324, 1.614, 1.317, 1.614, 1.31, 1.614, 1.303, 1.614, 1.303, 1.632, 1.303, 1.651, 1.303, 1.669, 1.303, 1.688, 1.303, 1.706, 1.303, 1.725, 1.303, 1.743, 1.303, 1.762, 1.284, 1.762, 1.265, 1.762, 1.245, 1.762, 1.226, 1.762, 1.207, 1.762, 1.187, 1.762, 1.168, 1.762, 1.148, 1.762, 1.148, 1.743, 1.148, 1.725, 1.148, 1.706, 1.148, 1.688, 1.148, 1.669, 1.148, 1.651, 1.148, 1.632, 1.148, 1.614, 1.142, 1.614, 1.135, 1.614, 1.128, 1.614, 1.121, 1.614, 1.114, 1.614, 1.107, 1.614, 1.1, 1.614, 1.093, 1.614, 1.093, 1.632, 1.093, 1.651, 1.093, 1.669, 1.093, 1.688, 1.093, 1.706, 1.093, 1.725, 1.093, 1.743, 1.093, 1.762, 1.079, 1.762, 1.065, 1.762, 1.05, 1.762, 1.036, 1.762, 1.022, 1.762, 1.008, 1.762, 0.9936, 1.762, 0.9794, 1.762, 0.9794, 1.743, 0.9794, 1.725, 0.9794, 1.706, 0.9794, 1.688, 0.9794, 1.669, 0.9794, 1.651, 0.9794, 1.632, 0.9794, 1.614, 0.9725, 1.614, 0.9655, 1.614, 0.9586, 1.614, 0.9517, 1.614, 0.9448, 1.614, 0.9378, 1.614, 0.9309, 1.614, 0.924, 1.614, 0.924, 1.632, 0.924, 1.651, 0.924, 1.669, 0.924, 1.688, 0.924, 1.706, 0.924, 1.725, 0.924, 1.743, 0.924, 1.762, 0.9075, 1.762, 0.891, 1.762, 0.8746, 1.762, 0.8581, 1.762, 0.8416, 1.762, 0.8252, 1.762, 0.8087, 1.762, 0.7922, 1.762, 0.7922, 1.743, 0.7922, 1.725, 0.7922, 1.706, 0.7922, 1.688, 0.7922, 1.669, 0.7922, 1.651, 0.7922, 1.632, 0.7922, 1.614, 0.7853, 1.614, 0.7784, 1.614, 0.7714, 1.614, 0.7645, 1.614, 0.7576, 1.614, 0.7507, 1.614, 0.7437, 1.614, 0.7368, 1.614, 0.7368, 1.632, 0.7368, 1.651, 0.7368, 1.669, 0.7368, 1.688, 0.7368, 1.706, 0.7368, 1.725, 0.7368, 1.743, 0.7368, 1.762, 0.7226, 1.762, 0.7084, 1.762, 0.6942, 1.762, 0.68, 1.762, 0.6658, 1.762, 0.6515, 1.762, 0.6373, 1.762, 0.6231, 1.762, 0.6231, 1.743, 0.6231, 1.725, 0.6231, 1.706, 0.6231, 1.688, 0.6231, 1.669, 0.6231, 1.651, 0.6231, 1.632, 0.6231, 1.614, 0.6162, 1.614, 0.6093, 1.614, 0.6023, 1.614, 0.5954, 1.614, 0.5885, 1.614, 0.5816, 1.614, 0.5746, 1.614, 0.5677, 1.614, 0.5677, 1.632, 0.5677, 1.651, 0.5677, 1.669, 0.5677, 1.688, 0.5677, 1.706, 0.5677, 1.725, 0.5677, 1.743, 0.5677, 1.762, 0.5396, 1.762, 0.5114, 1.762, 0.4832, 1.762, 0.4551, 1.762, 0.4269, 1.762, 0.3988, 1.762, 0.3706, 1.762, 0.3425, 1.762, 0.3425, 1.542, 0.3425, 1.321, 0.3425, 1.101, 0.3425, 0.8808, 0.3425, 0.6606, 0.3425, 0.4403, 0.3425, 0.2201, 0.3425, -0.0001699, 0.4986, -0.0001699, 0.6547, -0.0001699, 0.8109, -0.0001699, 0.967, -0.0001699, 1.123, -0.0001699, 1.279, -0.0001699, 1.435, -0.0001699, 1.069, -0.881, 0.6731, -0.881, 0.6731, 0.7845, 1.069, 0.7845, 1.069, 0.5763, 1.069, 0.3681, 1.069, 0.1599, 1.069, -0.04828, 1.069, -0.2565, 1.069, -0.4646, 1.069, -0.6728, 0.4884, 0.8273, 0.4884, 0.7225, 0.4884, 0.6178, 0.4884, 0.513, 0.4884, 0.4082, 0.4884, 0.3034, 0.4884, 0.1986, 0.4884, 0.09383, 0.4884, -0.01096, 0.9388, -0.01096, 0.9388, 0.8273, 0.2698, 0.8273, 0.2698, -0.01096, -0.1805, -0.01096, -0.1805, 0.09383, -0.1805, 0.1986, -0.1805, 0.3034, -0.1805, 0.4082, -0.1805, 0.513, -0.1805, 0.6178, -0.1805, 0.7225, -0.1805, 0.8273, 0.3425, -0.0001699, 0.3425, 1.762, 0.5677, 1.762, 0.5677, 1.614, 0.6231, 1.614, 0.6231, 1.762, 0.7368, 1.762, 0.7368, 1.614, 0.7922, 1.614, 0.7922, 1.762, 0.924, 1.762, 0.924, 1.614, 0.9794, 1.614, 0.9794, 1.762, 1.093, 1.762, 1.093, 1.614, 1.148, 1.614, 1.148, 1.762, 1.303, 1.762, 1.303, 1.614, 1.359, 1.614, 1.359, 1.762, 1.592, 1.762, 1.592, -0.0001699, 0.7687, 0.4742, 1.017, 0.4742, 1.017, 0.513, 1.017, 0.5518, 1.017, 0.5905, 1.017, 0.6293, 1.017, 0.6681, 1.017, 0.7069, 1.017, 0.7457, 1.017, 0.7845, 0.7687, 0.7845, 1.053, -0.881, 1.017, -0.8435, 1.017, -0.8059, 1.017, -0.7684, 1.017, -0.7308, 1.017, -0.6933, 1.017, -0.6558, 1.017, -0.6182, 1.017, -0.5807, 0.7687, -0.5807, 0.7687, -0.881, 1.017, -0.7434, 1.017, -0.7249, 1.017, -0.7063, 1.017, -0.6878, 1.017, -0.6693, 1.017, -0.6508, 1.017, -0.6322, 1.017, -0.6137, 1.017, -0.5952, 0.7687, -0.5952, 0.7687, -0.7434, 0.7687, 0.4742, 0.7687, 0.4003, 1.017, 0.4003, 1.017, 0.4095, 1.017, 0.4188, 1.017, 0.428, 1.017, 0.4372, 1.017, 0.4465, 1.017, 0.4557, 1.017, 0.4649, 1.017, 0.4742, 0.7687, -0.7434, 0.7687, -0.5952, 1.017, -0.5952, 1.017, -0.6137, 1.017, -0.6322, 1.017, -0.6508, 1.017, -0.6693, 1.017, -0.6878, 1.017, -0.7063, 1.017, -0.7249, 1.017, -0.7434, 0.7687, -0.7434, 0.7687, -0.5952, 1.017, -0.5952, 1.017, -0.6137, 1.017, -0.6322, 1.017, -0.6508, 1.017, -0.6693, 1.017, -0.6878, 1.017, -0.7063, 1.017, -0.7249, 1.017, -0.7434, 0.7687, -0.5068, 0.7687, -0.5807, 1.017, -0.5807, 1.017, -0.5714, 1.017, -0.5622, 1.017, -0.553, 1.017, -0.5437, 1.017, -0.5345, 1.017, -0.5253, 1.017, -0.516, 1.017, -0.5068, 0.7687, -0.03178, 0.7687, -0.1057, 1.017, -0.1057, 1.017, -0.09642, 1.017, -0.08718, 1.017, -0.07795, 1.017, -0.06871, 1.017, -0.05948, 1.017, -0.05025, 1.017, -0.04101, 1.017, -0.03178, 0.7687, 0.1937, 1.017, 0.1937, 1.017, 0.2195, 1.017, 0.2453, 1.017, 0.2712, 1.017, 0.297, 1.017, 0.3228, 1.017, 0.3486, 1.017, 0.3745, 1.017, 0.4003, 0.7687, 0.4003, 1.017, -0.7434, 1.017, -0.7249, 1.017, -0.7063, 1.017, -0.6878, 1.017, -0.6693, 1.017, -0.6508, 1.017, -0.6322, 1.017, -0.6137, 1.017, -0.5952, 0.7687, -0.5952, 0.7687, -0.7434, 1.017, -0.7434, 1.017, -0.7249, 1.017, -0.7063, 1.017, -0.6878, 1.017, -0.6693, 1.017, -0.6508, 1.017, -0.6322, 1.017, -0.6137, 1.017, -0.5952, 0.7687, -0.5952, 0.7687, -0.7434, 0.7687, -0.7434, 0.7687, -0.5952, 1.017, -0.5952, 1.017, -0.6137, 1.017, -0.6322, 1.017, -0.6508, 1.017, -0.6693, 1.017, -0.6878, 1.017, -0.7063, 1.017, -0.7249, 1.017, -0.7434, 0.7687, -0.7434, 0.7687, -0.5952, 1.017, -0.5952, 1.017, -0.6137, 1.017, -0.6322, 1.017, -0.6508, 1.017, -0.6693, 1.017, -0.6878, 1.017, -0.7063, 1.017, -0.7249, 1.017, -0.7434, 0.7687, -0.2813, 0.7687, -0.3552, 1.017, -0.3552, 1.017, -0.346, 1.017, -0.3367, 1.017, -0.3275, 1.017, -0.3183, 1.017, -0.309, 1.017, -0.2998, 1.017, -0.2906, 1.017, -0.2813, 1.017, -0.7434, 1.017, -0.7249, 1.017, -0.7063, 1.017, -0.6878, 1.017, -0.6693, 1.017, -0.6508, 1.017, -0.6322, 1.017, -0.6137, 1.017, -0.5952, 0.7687, -0.5952, 0.7687, -0.7434, 0.7687, -0.5068, 1.017, -0.5068, 1.017, -0.4879, 1.017, -0.4689, 1.017, -0.45, 1.017, -0.431, 1.017, -0.4121, 1.017, -0.3931, 1.017, -0.3742, 1.017, -0.3552, 0.7687, -0.3552, 0.7687, -0.03178, 1.017, -0.03178, 1.017, -0.01283, 1.017, 0.00612, 1.017, 0.02507, 1.017, 0.04402, 1.017, 0.06296, 1.017, 0.08191, 1.017, 0.1009, 1.017, 0.1198, 0.7687, 0.1198, 0.7687, -0.2813, 1.017, -0.2813, 1.017, -0.2594, 1.017, -0.2374, 1.017, -0.2155, 1.017, -0.1935, 1.017, -0.1715, 1.017, -0.1496, 1.017, -0.1276, 1.017, -0.1057, 0.7687, -0.1057, 1.017, -0.7434, 1.017, -0.7249, 1.017, -0.7063, 1.017, -0.6878, 1.017, -0.6693, 1.017, -0.6508, 1.017, -0.6322, 1.017, -0.6137, 1.017, -0.5952, 0.7687, -0.5952, 0.7687, -0.7434, 0.7687, 0.1937, 0.7687, 0.1198, 1.017, 0.1198, 1.017, 0.129, 1.017, 0.1383, 1.017, 0.1475, 1.017, 0.1567, 1.017, 0.166, 1.017, 0.1752, 1.017, 0.1844, 1.017, 0.1937, 0.7687, -0.5952, 1.017, -0.5952, 1.017, -0.6137, 1.017, -0.6322, 1.017, -0.6508, 1.017, -0.6693, 1.017, -0.6878, 1.017, -0.7063, 1.017, -0.7249, 1.017, -0.7434, 0.7687, -0.7434, 0.9635, -0.1667, 0.9635, 1.167, 0.929, 1.167, 0.929, -0.1667, 0.9635, -0.1667, 0.929, -0.1667, 0.8946, -0.1667, 0.8601, -0.1667, 0.8256, -0.1667, 0.7911, -0.1667, 0.7567, -0.1667, 0.7222, -0.1667, 0.6877, -0.1667, 0.6533, -0.1667, 0.6188, -0.1667, 0.5843, -0.1667, 0.5498, -0.1667, 0.5154, -0.1667, 0.4809, -0.1667, 0.4464, -0.1667, 0.412, -0.1667, 1.481, -0.1667, 1.446, -0.1667, 1.412, -0.1667, 1.377, -0.1667, 1.343, -0.1667, 1.308, -0.1667, 1.274, -0.1667, 1.239, -0.1667, 1.205, -0.1667, 1.17, -0.1667, 1.136, -0.1667, 1.101, -0.1667, 1.067, -0.1667, 1.032, -0.1667, 0.998, -0.1667, 0.998, -0.1667, 0.998, 1.167, 0.9635, 1.167, 0.9635, -0.1667, 0.929, 1.167, 0.9635, 1.167, 0.998, 1.167, 1.008, 1.167, 1.017, 1.167, 0.9965, 1.167, 0.9633, 1.167, 0.9301, 1.167, 0.8968, 1.167, 0.8898, 1.167, 0.9023, 1.167, 0.8601, 1.097, 0.8601, -0.1667, 0.8946, -0.1667, 0.8946, 1.097, 0.8256, -0.1667, 0.8256, 1.167, 0.7911, 1.167, 0.7911, -0.1667, 0.7222, -0.1667, 0.7222, 1.167, 0.6877, 1.167, 0.6877, -0.1667, 0.6877, -0.1667, 0.6877, 1.167, 0.6533, 1.167, 0.6533, -0.1667, 0.5843, 1.092, 0.5843, -0.1667, 0.6188, -0.1667, 0.6188, 1.092, 0.4809, 1.097, 0.4809, -0.1667, 0.5154, -0.1667, 0.5154, 1.097, 0.4464, -0.1667, 0.4464, 1.167, 0.412, 1.167, 0.412, -0.1667, 0.412, -0.1667, 0.412, 1.167, 0.3775, 1.167, 0.3775, -0.1667, 0.3086, -0.1667, 0.3086, 1.167, 0.2741, 1.167, 0.2741, -0.1667, 0.2051, 1.092, 0.2051, -0.1667, 0.2396, -0.1667, 0.2396, 1.092, 0.1707, -0.1667, 0.1707, 1.167, 0.1362, 1.167, 0.1362, -0.1667, 0.1362, -0.1667, 0.1362, 1.167, 0.1017, 1.167, 0.1017, -0.1667, 0.06725, -0.1667, 0.1017, -0.1667, 0.1017, 1.167, 0.09254, 1.167, 0.09254, 1.092, 0.06725, 1.092, 0.03278, -0.1667, 0.06725, -0.1667, 0.06725, 1.092, 0.03868, 1.092, 0.03868, 1.167, 0.03278, 1.167, 0.03278, -0.1667, 0.03278, 1.167, -0.00169, 1.167, -0.00169, -0.1667, -0.00169, -0.1667, -0.00169, 1.167, -0.03616, 1.167, -0.03616, -0.1667, -0.04097, 1.167, -0.04097, 1.097, -0.07063, 1.097, -0.07063, -0.1667, -0.03616, -0.1667, -0.03616, 1.167, -0.1051, -0.1667, -0.07063, -0.1667, -0.07063, 1.097, -0.09492, 1.097, -0.09492, 1.167, -0.1051, 1.167, -0.08602, 1.167, -0.09492, 1.167, -0.09492, 1.097, -0.08602, 1.097, 0.8898, 1.097, 0.9023, 1.097, 0.9023, 1.167, 0.8898, 1.167, 0.8946, -0.1667, 0.929, -0.1667, 0.929, 1.167, 0.9023, 1.167, 0.9023, 1.097, 0.8946, 1.097, 0.8141, 1.097, 0.8452, 1.097, 0.8601, 1.097, 0.8946, 1.097, 0.9023, 1.097, 0.8898, 1.097, 0.8635, 1.097, 0.8301, 1.097, 0.8601, 1.097, 0.8452, 1.097, 0.8452, 1.167, 0.8256, 1.167, 0.8256, -0.1667, 0.8601, -0.1667, 0.809, 1.167, 0.7853, 1.167, 0.7911, 1.167, 0.8256, 1.167, 0.8452, 1.167, 0.8141, 1.167, 0.7567, 1.092, 0.7567, -0.1667, 0.7911, -0.1667, 0.7911, 1.167, 0.7853, 1.167, 0.7853, 1.092, 0.7567, 1.092, 0.7314, 1.092, 0.7314, 1.167, 0.7222, 1.167, 0.7222, -0.1667, 0.7567, -0.1667, 0.6255, 1.167, 0.6533, 1.167, 0.6877, 1.167, 0.7222, 1.167, 0.7314, 1.167, 0.7414, 1.167, 0.7287, 1.167, 0.6944, 1.167, 0.6599, 1.167, 0.6251, 1.167, 0.6084, 1.167, 0.6255, 1.167, 0.6255, 1.092, 0.6188, 1.092, 0.6188, -0.1667, 0.6533, -0.1667, 0.6533, 1.167, 0.5682, 1.092, 0.5843, 1.092, 0.6188, 1.092, 0.6255, 1.092, 0.6084, 1.092, 0.5901, 1.092, 0.5549, 1.092, 0.5248, 1.092, 0.5498, 1.167, 0.5498, -0.1667, 0.5843, -0.1667, 0.5843, 1.092, 0.5682, 1.092, 0.5682, 1.167, 0.5154, 1.097, 0.5154, -0.1667, 0.5498, -0.1667, 0.5498, 1.167, 0.5303, 1.167, 0.5303, 1.097, 0.4732, 1.097, 0.4809, 1.097, 0.5154, 1.097, 0.5303, 1.097, 0.5491, 1.097, 0.5248, 1.097, 0.5194, 1.097, 0.4913, 1.097, 0.4464, 1.167, 0.4464, -0.1667, 0.4809, -0.1667, 0.4809, 1.097, 0.4732, 1.097, 0.4732, 1.167, 0.3542, 1.167, 0.3673, 1.167, 0.3775, 1.167, 0.412, 1.167, 0.4464, 1.167, 0.4732, 1.167, 0.4913, 1.167, 0.4838, 1.167, 0.448, 1.167, 0.4122, 1.167, 0.3764, 1.167, 0.3775, -0.1667, 0.3775, 1.167, 0.3673, 1.167, 0.3673, 1.097, 0.343, 1.097, 0.343, -0.1667, 0.3086, 1.167, 0.3086, -0.1667, 0.343, -0.1667, 0.343, 1.097, 0.3134, 1.097, 0.3134, 1.167, 0.2557, 1.167, 0.2741, 1.167, 0.3086, 1.167, 0.3134, 1.167, 0.2885, 1.167, 0.2396, 1.092, 0.2396, -0.1667, 0.2741, -0.1667, 0.2741, 1.167, 0.2557, 1.167, 0.2557, 1.092, 0.2157, 1.092, 0.1984, 1.092, 0.2051, 1.092, 0.2396, 1.092, 0.2557, 1.092, 0.2995, 1.092, 0.2694, 1.092, 0.234, 1.092, 0.1707, 1.167, 0.1707, -0.1667, 0.2051, -0.1667, 0.2051, 1.092, 0.1984, 1.092, 0.1984, 1.167, 0.09254, 1.167, 0.1017, 1.167, 0.1362, 1.167, 0.1707, 1.167, 0.1984, 1.167, 0.2157, 1.167, 0.1989, 1.167, 0.1641, 1.167, 0.1295, 1.167, 0.09516, 1.167, 0.08243, 1.167, -0.04097, 1.167, -0.03616, 1.167, -0.00169, 1.167, 0.03278, 1.167, 0.03868, 1.167, 0.01469, 1.167, -0.006452, 1.167, -0.01735, 1.167, -0.08602, 1.097, -0.09492, 1.097, -0.07063, 1.097, -0.04097, 1.097, -0.01735, 1.097, -0.03994, 1.097, -0.0733, 1.097, 0.8141, 1.167, 0.8452, 1.167, 0.8452, 1.097, 0.8141, 1.097, 0.7853, 1.092, 0.7853, 1.167, 0.809, 1.167, 0.809, 1.092, 0.7314, 1.092, 0.7567, 1.092, 0.7853, 1.092, 0.809, 1.092, 0.7965, 1.092, 0.7627, 1.092, 0.7414, 1.092, 0.6255, 1.092, 0.6255, 1.167, 0.6084, 1.167, 0.6084, 1.092, 0.7414, 1.167, 0.7314, 1.167, 0.7314, 1.092, 0.7414, 1.092, 0.5248, 1.097, 0.5491, 1.097, 0.5491, 1.167, 0.5682, 1.167, 0.5682, 1.092, 0.5248, 1.092, 0.4913, 1.167, 0.4732, 1.167, 0.4732, 1.097, 0.4913, 1.097, 0.5303, 1.097, 0.5303, 1.167, 0.5491, 1.167, 0.5491, 1.097, 0.3542, 1.097, 0.3673, 1.097, 0.3673, 1.167, 0.3542, 1.167, 0.3134, 1.097, 0.343, 1.097, 0.3673, 1.097, 0.3542, 1.097, 0.3406, 1.097, 0.3049, 1.097, 0.2995, 1.097, 0.2885, 1.097, 0.2557, 1.092, 0.2557, 1.167, 0.2885, 1.167, 0.2885, 1.097, 0.2995, 1.097, 0.2995, 1.092, 0.2885, 1.167, 0.3134, 1.167, 0.3134, 1.097, 0.2885, 1.097, 0.2157, 1.167, 0.1984, 1.167, 0.1984, 1.092, 0.2157, 1.092, 0.09254, 1.092, 0.09254, 1.167, 0.08243, 1.167, 0.08243, 1.092, 0.01469, 1.092, 0.03868, 1.092, 0.06725, 1.092, 0.09254, 1.092, 0.08243, 1.092, 0.06107, 1.092, 0.02721, 1.092, -0.01735, 1.097, -0.04097, 1.097, -0.04097, 1.167, -0.01735, 1.167, 0.01469, 1.167, 0.03868, 1.167, 0.03868, 1.092, 0.01469, 1.092, 0.5303, 1.167, 0.5498, 1.167, 0.5682, 1.167, 0.5491, 1.167, 0.9301, 1.167, 0.9633, 1.167, 0.9633, 1.091, 0.9301, 1.091, 0.8968, 1.167, 0.9301, 1.167, 0.9301, 1.091, 0.8968, 1.091, 0.9633, 1.091, 0.9965, 1.091, 1.03, 1.091, 1.063, 1.091, 1.097, 1.091, 1.13, 1.091, 1.164, 1.091, 1.198, 1.091, 1.233, 1.091, 1.267, 1.091, 1.302, 1.091, 1.337, 1.091, 1.372, 1.091, 1.408, 1.091, 1.444, 1.091, 1.479, 1.091, 0.4122, 1.091, 0.448, 1.091, 0.4838, 1.091, 0.5194, 1.091, 0.5549, 1.091, 0.5901, 1.091, 0.6251, 1.091, 0.6599, 1.091, 0.6944, 1.091, 0.7287, 1.091, 0.7627, 1.091, 0.7965, 1.091, 0.8301, 1.091, 0.8635, 1.091, 0.8968, 1.091, 0.9301, 1.091, 0.9633, 1.167, 0.9965, 1.167, 0.9965, 1.091, 0.9633, 1.091, 0.8968, 1.091, 0.8635, 1.091, 0.8635, 1.097, 0.8898, 1.097, 0.8898, 1.167, 0.8968, 1.167, 0.8301, 1.097, 0.8635, 1.097, 0.8635, 1.091, 0.8301, 1.091, 0.8301, 1.091, 0.7965, 1.091, 0.7965, 1.092, 0.809, 1.092, 0.809, 1.167, 0.8141, 1.167, 0.8141, 1.097, 0.8301, 1.097, 0.7627, 1.091, 0.7287, 1.091, 0.7287, 1.167, 0.7414, 1.167, 0.7414, 1.092, 0.7627, 1.092, 0.6944, 1.167, 0.7287, 1.167, 0.7287, 1.091, 0.6944, 1.091, 0.6599, 1.167, 0.6944, 1.167, 0.6944, 1.091, 0.6599, 1.091, 0.6251, 1.167, 0.6599, 1.167, 0.6599, 1.091, 0.6251, 1.091, 0.6251, 1.091, 0.5901, 1.091, 0.5901, 1.092, 0.6084, 1.092, 0.6084, 1.167, 0.6251, 1.167, 0.448, 1.167, 0.4838, 1.167, 0.4838, 1.091, 0.448, 1.091, 0.4122, 1.167, 0.448, 1.167, 0.448, 1.091, 0.4122, 1.091, 0.3764, 1.167, 0.4122, 1.167, 0.4122, 1.091, 0.3764, 1.091, 0.3764, 1.091, 0.3406, 1.091, 0.3406, 1.097, 0.3542, 1.097, 0.3542, 1.167, 0.3764, 1.167, 0.3049, 1.097, 0.3406, 1.097, 0.3406, 1.091, 0.3049, 1.091, 0.234, 1.091, 0.1989, 1.091, 0.1989, 1.167, 0.2157, 1.167, 0.2157, 1.092, 0.234, 1.092, 0.1641, 1.167, 0.1989, 1.167, 0.1989, 1.091, 0.1641, 1.091, 0.1295, 1.167, 0.1641, 1.167, 0.1641, 1.091, 0.1295, 1.091, 0.09516, 1.167, 0.1295, 1.167, 0.1295, 1.091, 0.09516, 1.091, 0.09516, 1.091, 0.06107, 1.091, 0.06107, 1.092, 0.08243, 1.092, 0.08243, 1.167, 0.09516, 1.167, 0.02721, 1.091, -0.006452, 1.091, -0.006452, 1.167, 0.01469, 1.167, 0.01469, 1.092, 0.02721, 1.092, -0.006452, 1.091, -0.03994, 1.091, -0.03994, 1.097, -0.01735, 1.097, -0.01735, 1.167, -0.006452, 1.167, -0.0733, 1.097, -0.03994, 1.097, -0.03994, 1.091, -0.0733, 1.091, -0.0733, 1.091, -0.1066, 1.091, -0.1066, 1.167, -0.08602, 1.167, -0.08602, 1.097, -0.0733, 1.097])
me_cylinder_001.materials.append(mat_paret_muralla_greek)
me_cylinder_001.materials.append(mat_paret_muralla_babylon2)
me_cylinder_001.materials.append(mat_paret_muralla_greek2)
me_cylinder_001.use_remesh_preserve_volume = False
me_cylinder_001.use_remesh_preserve_attributes = False
me_cylinder_001.use_mirror_vertex_groups = False
me_cylinder_001.update()

# ---- objects
ob_cylinder_001 = bpy.data.objects.new('Cylinder.001', me_cylinder_001)

# ---- transforms, parenting, visibility, modifiers, constraints
ob_cylinder_001.location = (0.0, 0.0, 0.0)
ob_cylinder_001.lineart.crease_threshold = 0.0
_vg = ob_cylinder_001.vertex_groups.new(name='Group')

# ---- collection membership
col_collection_1.objects.link(ob_cylinder_001)

# ---- scene / render settings (as saved in the file)
scene.frame_start = 1; scene.frame_end = 250; scene.frame_set(1)
scene.render.engine = 'BLENDER_EEVEE_NEXT'
scene.render.resolution_percentage = 50
scene.render.dither_intensity = 0.0
scene.cycles.use_denoising = False
scene.cycles.samples = 10
scene.cycles.sampling_pattern = 'TABULATED_SOBOL'
scene.cycles.light_sampling_threshold = 0.0
scene.cycles.use_adaptive_sampling = False
scene.cycles.use_light_tree = False
scene.cycles.blur_glossy = 0.0
scene.cycles.pixel_filter_type = 'GAUSSIAN'
scene.cycles.sample_clamp_indirect = 0.0
scene.view_settings.view_transform = 'Standard'
bpy.context.view_layer.update()

# ---- added for rendering (the .blend has no active camera and no usable light): camera, sun
cam_auto = bpy.data.cameras.new('AutoCamera')
cam_auto.lens = 50.0
cam_auto.sensor_width = 36.0
cam_auto.clip_end = 1000.0
ob_auto_camera = bpy.data.objects.new('AutoCamera', cam_auto)
scene.collection.objects.link(ob_auto_camera)
ob_auto_camera.location = (2.55876, -2.32146, 2.19082)
ob_auto_camera.rotation_euler = (1.09748, -7.21219e-08, 0.694738)
scene.camera = ob_auto_camera
light_auto_sun = bpy.data.lights.new('AutoSun', 'SUN')
light_auto_sun.energy = 3.0
light_auto_sun.angle = 0.0523599
ob_auto_sun = bpy.data.objects.new('AutoSun', light_auto_sun)
scene.collection.objects.link(ob_auto_sun)
ob_auto_sun.rotation_euler = (0.872665, 0.174533, 0.523599)
bpy.context.view_layer.update()
